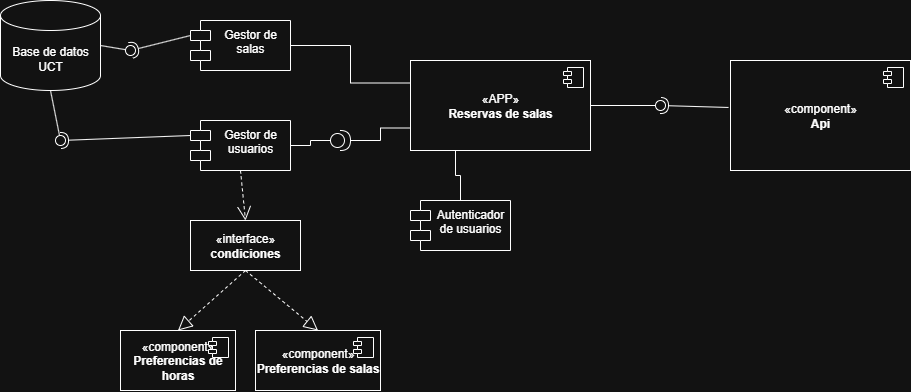

The diagram above was exported from draw.io. Its source (the exported page's mxGraphModel, read from the mxfile embedded in the PNG):
<mxGraphModel dx="1370" dy="742" grid="1" gridSize="10" guides="1" tooltips="1" connect="1" arrows="1" fold="1" page="1" pageScale="1" pageWidth="827" pageHeight="1169" math="0" shadow="0">
  <root>
    <mxCell id="0" />
    <mxCell id="1" parent="0" />
    <mxCell id="uA5PYCDgbE1oj7iPj4Zw-13" value="Base de datos UCT" style="shape=cylinder3;whiteSpace=wrap;html=1;boundedLbl=1;backgroundOutline=1;size=15;" parent="1" vertex="1">
      <mxGeometry x="40" y="20" width="100" height="90" as="geometry" />
    </mxCell>
    <mxCell id="uA5PYCDgbE1oj7iPj4Zw-19" value="" style="rounded=0;orthogonalLoop=1;jettySize=auto;html=1;endArrow=halfCircle;endFill=0;endSize=6;strokeWidth=1;sketch=0;exitX=0;exitY=0;exitDx=0;exitDy=15;exitPerimeter=0;" parent="1" source="uA5PYCDgbE1oj7iPj4Zw-32" edge="1">
      <mxGeometry relative="1" as="geometry">
        <mxPoint x="200" y="175" as="sourcePoint" />
        <mxPoint x="100" y="160" as="targetPoint" />
      </mxGeometry>
    </mxCell>
    <mxCell id="uA5PYCDgbE1oj7iPj4Zw-20" value="" style="rounded=0;orthogonalLoop=1;jettySize=auto;html=1;endArrow=oval;endFill=0;sketch=0;sourcePerimeterSpacing=0;targetPerimeterSpacing=0;endSize=10;exitX=0.5;exitY=1;exitDx=0;exitDy=0;exitPerimeter=0;" parent="1" source="uA5PYCDgbE1oj7iPj4Zw-13" edge="1">
      <mxGeometry relative="1" as="geometry">
        <mxPoint x="380" y="255" as="sourcePoint" />
        <mxPoint x="100" y="160" as="targetPoint" />
      </mxGeometry>
    </mxCell>
    <mxCell id="uA5PYCDgbE1oj7iPj4Zw-21" value="" style="ellipse;whiteSpace=wrap;html=1;align=center;aspect=fixed;fillColor=none;strokeColor=none;resizable=0;perimeter=centerPerimeter;rotatable=0;allowArrows=0;points=[];outlineConnect=1;" parent="1" vertex="1">
      <mxGeometry x="280" y="160" width="10" height="10" as="geometry" />
    </mxCell>
    <mxCell id="uA5PYCDgbE1oj7iPj4Zw-29" value="" style="rounded=0;orthogonalLoop=1;jettySize=auto;html=1;endArrow=halfCircle;endFill=0;endSize=6;strokeWidth=1;sketch=0;exitX=0;exitY=0;exitDx=0;exitDy=15;exitPerimeter=0;" parent="1" source="uA5PYCDgbE1oj7iPj4Zw-31" edge="1">
      <mxGeometry relative="1" as="geometry">
        <mxPoint x="200" y="55" as="sourcePoint" />
        <mxPoint x="170" y="70" as="targetPoint" />
      </mxGeometry>
    </mxCell>
    <mxCell id="uA5PYCDgbE1oj7iPj4Zw-30" value="" style="rounded=0;orthogonalLoop=1;jettySize=auto;html=1;endArrow=oval;endFill=0;sketch=0;sourcePerimeterSpacing=0;targetPerimeterSpacing=0;endSize=10;exitX=1;exitY=0.5;exitDx=0;exitDy=0;exitPerimeter=0;" parent="1" source="uA5PYCDgbE1oj7iPj4Zw-13" edge="1">
      <mxGeometry relative="1" as="geometry">
        <mxPoint x="170" y="120" as="sourcePoint" />
        <mxPoint x="170" y="70" as="targetPoint" />
      </mxGeometry>
    </mxCell>
    <mxCell id="uA5PYCDgbE1oj7iPj4Zw-36" style="edgeStyle=orthogonalEdgeStyle;rounded=0;orthogonalLoop=1;jettySize=auto;html=1;exitX=1;exitY=0.5;exitDx=0;exitDy=0;entryX=0;entryY=0.25;entryDx=0;entryDy=0;endArrow=none;endFill=0;" parent="1" source="uA5PYCDgbE1oj7iPj4Zw-31" target="uA5PYCDgbE1oj7iPj4Zw-33" edge="1">
      <mxGeometry relative="1" as="geometry" />
    </mxCell>
    <mxCell id="uA5PYCDgbE1oj7iPj4Zw-31" value="Gestor de salas" style="shape=module;align=left;spacingLeft=20;align=center;verticalAlign=top;whiteSpace=wrap;html=1;" parent="1" vertex="1">
      <mxGeometry x="230" y="40" width="100" height="50" as="geometry" />
    </mxCell>
    <mxCell id="uA5PYCDgbE1oj7iPj4Zw-32" value="Gestor de usuarios" style="shape=module;align=left;spacingLeft=20;align=center;verticalAlign=top;whiteSpace=wrap;html=1;" parent="1" vertex="1">
      <mxGeometry x="230" y="140" width="100" height="50" as="geometry" />
    </mxCell>
    <mxCell id="uA5PYCDgbE1oj7iPj4Zw-33" value="«APP»&lt;br&gt;&lt;b&gt;Reservas de salas&lt;/b&gt;" style="html=1;dropTarget=0;whiteSpace=wrap;" parent="1" vertex="1">
      <mxGeometry x="450" y="80" width="180" height="90" as="geometry" />
    </mxCell>
    <mxCell id="uA5PYCDgbE1oj7iPj4Zw-34" value="" style="shape=module;jettyWidth=8;jettyHeight=4;" parent="uA5PYCDgbE1oj7iPj4Zw-33" vertex="1">
      <mxGeometry x="1" width="20" height="20" relative="1" as="geometry">
        <mxPoint x="-27" y="7" as="offset" />
      </mxGeometry>
    </mxCell>
    <mxCell id="uA5PYCDgbE1oj7iPj4Zw-38" style="edgeStyle=orthogonalEdgeStyle;rounded=0;orthogonalLoop=1;jettySize=auto;html=1;exitX=0;exitY=0.5;exitDx=0;exitDy=0;exitPerimeter=0;entryX=1;entryY=0.5;entryDx=0;entryDy=0;endArrow=none;endFill=0;" parent="1" source="uA5PYCDgbE1oj7iPj4Zw-37" target="uA5PYCDgbE1oj7iPj4Zw-32" edge="1">
      <mxGeometry relative="1" as="geometry">
        <mxPoint x="360" y="160" as="targetPoint" />
      </mxGeometry>
    </mxCell>
    <mxCell id="uA5PYCDgbE1oj7iPj4Zw-39" style="edgeStyle=orthogonalEdgeStyle;rounded=0;orthogonalLoop=1;jettySize=auto;html=1;exitX=1;exitY=0.5;exitDx=0;exitDy=0;exitPerimeter=0;entryX=0;entryY=0.75;entryDx=0;entryDy=0;endArrow=none;endFill=0;" parent="1" source="uA5PYCDgbE1oj7iPj4Zw-37" target="uA5PYCDgbE1oj7iPj4Zw-33" edge="1">
      <mxGeometry relative="1" as="geometry" />
    </mxCell>
    <mxCell id="uA5PYCDgbE1oj7iPj4Zw-37" value="" style="shape=providedRequiredInterface;html=1;verticalLabelPosition=bottom;sketch=0;" parent="1" vertex="1">
      <mxGeometry x="370" y="150" width="20" height="20" as="geometry" />
    </mxCell>
    <mxCell id="uA5PYCDgbE1oj7iPj4Zw-41" style="edgeStyle=orthogonalEdgeStyle;rounded=0;orthogonalLoop=1;jettySize=auto;html=1;exitX=0.5;exitY=0;exitDx=0;exitDy=0;entryX=0.25;entryY=1;entryDx=0;entryDy=0;endArrow=none;endFill=0;" parent="1" source="uA5PYCDgbE1oj7iPj4Zw-40" target="uA5PYCDgbE1oj7iPj4Zw-33" edge="1">
      <mxGeometry relative="1" as="geometry" />
    </mxCell>
    <mxCell id="uA5PYCDgbE1oj7iPj4Zw-40" value="Autenticador de usuarios" style="shape=module;align=left;spacingLeft=20;align=center;verticalAlign=top;whiteSpace=wrap;html=1;" parent="1" vertex="1">
      <mxGeometry x="450" y="220" width="100" height="50" as="geometry" />
    </mxCell>
    <mxCell id="K-ikAW4VJj5eAviJAeKd-3" value="«interface»&lt;br&gt;&lt;b&gt;condiciones&lt;/b&gt;" style="html=1;whiteSpace=wrap;" vertex="1" parent="1">
      <mxGeometry x="230" y="240" width="110" height="50" as="geometry" />
    </mxCell>
    <mxCell id="K-ikAW4VJj5eAviJAeKd-4" value="" style="endArrow=open;endSize=12;dashed=1;html=1;rounded=0;exitX=0.5;exitY=1;exitDx=0;exitDy=0;entryX=0.5;entryY=0;entryDx=0;entryDy=0;" edge="1" parent="1" source="uA5PYCDgbE1oj7iPj4Zw-32" target="K-ikAW4VJj5eAviJAeKd-3">
      <mxGeometry x="-0.1881" y="3" width="160" relative="1" as="geometry">
        <mxPoint x="80" y="290" as="sourcePoint" />
        <mxPoint x="240" y="290" as="targetPoint" />
        <mxPoint as="offset" />
      </mxGeometry>
    </mxCell>
    <mxCell id="K-ikAW4VJj5eAviJAeKd-5" value="«component»&lt;br&gt;&lt;b&gt;Preferencias de horas&lt;/b&gt;" style="html=1;dropTarget=0;whiteSpace=wrap;" vertex="1" parent="1">
      <mxGeometry x="160" y="350" width="115" height="60" as="geometry" />
    </mxCell>
    <mxCell id="K-ikAW4VJj5eAviJAeKd-6" value="" style="shape=module;jettyWidth=8;jettyHeight=4;" vertex="1" parent="K-ikAW4VJj5eAviJAeKd-5">
      <mxGeometry x="1" width="20" height="20" relative="1" as="geometry">
        <mxPoint x="-27" y="7" as="offset" />
      </mxGeometry>
    </mxCell>
    <mxCell id="K-ikAW4VJj5eAviJAeKd-7" value="«component»&lt;br&gt;&lt;b&gt;Preferencias de salas&lt;/b&gt;" style="html=1;dropTarget=0;whiteSpace=wrap;" vertex="1" parent="1">
      <mxGeometry x="295" y="350" width="125" height="60" as="geometry" />
    </mxCell>
    <mxCell id="K-ikAW4VJj5eAviJAeKd-8" value="" style="shape=module;jettyWidth=8;jettyHeight=4;" vertex="1" parent="K-ikAW4VJj5eAviJAeKd-7">
      <mxGeometry x="1" width="20" height="20" relative="1" as="geometry">
        <mxPoint x="-27" y="7" as="offset" />
      </mxGeometry>
    </mxCell>
    <mxCell id="K-ikAW4VJj5eAviJAeKd-12" value="" style="endArrow=block;dashed=1;endFill=0;endSize=12;html=1;rounded=0;exitX=0.5;exitY=1;exitDx=0;exitDy=0;entryX=0.5;entryY=0;entryDx=0;entryDy=0;" edge="1" parent="1" source="K-ikAW4VJj5eAviJAeKd-3" target="K-ikAW4VJj5eAviJAeKd-7">
      <mxGeometry width="160" relative="1" as="geometry">
        <mxPoint x="90" y="300" as="sourcePoint" />
        <mxPoint x="250" y="300" as="targetPoint" />
      </mxGeometry>
    </mxCell>
    <mxCell id="K-ikAW4VJj5eAviJAeKd-13" value="" style="endArrow=block;dashed=1;endFill=0;endSize=12;html=1;rounded=0;exitX=0.5;exitY=1;exitDx=0;exitDy=0;entryX=0.5;entryY=0;entryDx=0;entryDy=0;" edge="1" parent="1" source="K-ikAW4VJj5eAviJAeKd-3" target="K-ikAW4VJj5eAviJAeKd-5">
      <mxGeometry width="160" relative="1" as="geometry">
        <mxPoint x="120" y="320" as="sourcePoint" />
        <mxPoint x="280" y="320" as="targetPoint" />
      </mxGeometry>
    </mxCell>
    <mxCell id="K-ikAW4VJj5eAviJAeKd-14" value="«component»&lt;br&gt;&lt;b&gt;Api&lt;/b&gt;" style="html=1;dropTarget=0;whiteSpace=wrap;" vertex="1" parent="1">
      <mxGeometry x="770" y="80" width="180" height="110" as="geometry" />
    </mxCell>
    <mxCell id="K-ikAW4VJj5eAviJAeKd-15" value="" style="shape=module;jettyWidth=8;jettyHeight=4;" vertex="1" parent="K-ikAW4VJj5eAviJAeKd-14">
      <mxGeometry x="1" width="20" height="20" relative="1" as="geometry">
        <mxPoint x="-27" y="7" as="offset" />
      </mxGeometry>
    </mxCell>
    <mxCell id="K-ikAW4VJj5eAviJAeKd-16" value="" style="rounded=0;orthogonalLoop=1;jettySize=auto;html=1;endArrow=halfCircle;endFill=0;endSize=6;strokeWidth=1;sketch=0;exitX=-0.011;exitY=0.427;exitDx=0;exitDy=0;exitPerimeter=0;" edge="1" target="K-ikAW4VJj5eAviJAeKd-18" parent="1" source="K-ikAW4VJj5eAviJAeKd-14">
      <mxGeometry relative="1" as="geometry">
        <mxPoint x="720" y="125" as="sourcePoint" />
      </mxGeometry>
    </mxCell>
    <mxCell id="K-ikAW4VJj5eAviJAeKd-17" value="" style="rounded=0;orthogonalLoop=1;jettySize=auto;html=1;endArrow=oval;endFill=0;sketch=0;sourcePerimeterSpacing=0;targetPerimeterSpacing=0;endSize=10;exitX=1;exitY=0.5;exitDx=0;exitDy=0;" edge="1" target="K-ikAW4VJj5eAviJAeKd-18" parent="1" source="uA5PYCDgbE1oj7iPj4Zw-33">
      <mxGeometry relative="1" as="geometry">
        <mxPoint x="680" y="125" as="sourcePoint" />
      </mxGeometry>
    </mxCell>
    <mxCell id="K-ikAW4VJj5eAviJAeKd-18" value="" style="ellipse;whiteSpace=wrap;html=1;align=center;aspect=fixed;fillColor=none;strokeColor=none;resizable=0;perimeter=centerPerimeter;rotatable=0;allowArrows=0;points=[];outlineConnect=1;" vertex="1" parent="1">
      <mxGeometry x="695" y="120" width="10" height="10" as="geometry" />
    </mxCell>
  </root>
</mxGraphModel>